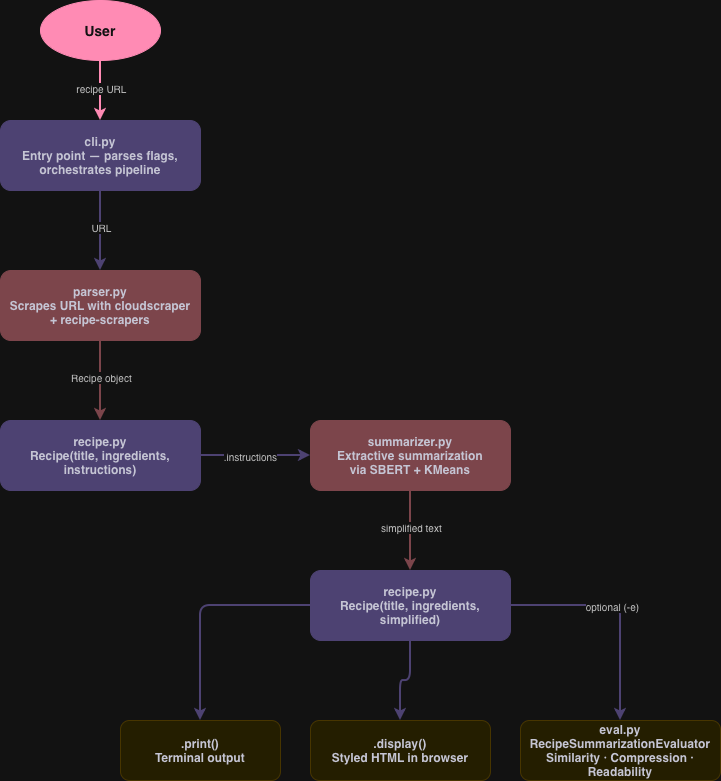

The diagram above was exported from draw.io. Its source (the exported page's mxGraphModel, read from the mxfile embedded in the PNG):
<mxGraphModel dx="784" dy="813" grid="0" gridSize="10" guides="1" tooltips="1" connect="1" arrows="1" fold="1" page="0" pageScale="1" pageWidth="1169" pageHeight="827" background="#ffffff" math="0" shadow="0">
  <root>
    <mxCell id="0" />
    <mxCell id="1" parent="0" style="fillColor=#ffffff;" />
    <mxCell id="2" parent="1" style="ellipse;whiteSpace=wrap;html=1;fillColor=#e11444;fontColor=#ffffff;strokeColor=#e11444;fontSize=14;fontStyle=1;" value="User" vertex="1">
      <mxGeometry height="60" width="120" x="480" y="40" as="geometry" />
    </mxCell>
    <mxCell id="3" parent="1" style="rounded=1;whiteSpace=wrap;html=1;fillColor=#c6b9f1;strokeColor=#c6b9f1;fontColor=#2c2c3e;fontSize=12;fontStyle=1;" value="cli.py&#10;Entry point — parses flags,&#10;orchestrates pipeline" vertex="1">
      <mxGeometry height="70" width="200" x="440" y="160" as="geometry" />
    </mxCell>
    <mxCell id="4" edge="1" parent="1" source="2" style="edgeStyle=orthogonalEdgeStyle;strokeColor=#e11444;strokeWidth=2;fontColor=#333333;" target="3">
      <mxGeometry relative="1" as="geometry" />
    </mxCell>
    <mxCell id="4l" connectable="0" parent="4" style="edgeLabel;html=1;align=center;verticalAlign=middle;resizable=0;fontSize=10;fontColor=#333333;" value="recipe URL" vertex="1">
      <mxGeometry relative="1" x="-0.1" as="geometry" />
    </mxCell>
    <mxCell id="5" parent="1" style="rounded=1;whiteSpace=wrap;html=1;fillColor=#e8a8af;strokeColor=#e8a8af;fontColor=#2c2c3e;fontSize=12;fontStyle=1;" value="parser.py&#10;Scrapes URL with cloudscraper&#10;+ recipe-scrapers" vertex="1">
      <mxGeometry height="70" width="200" x="440" y="310" as="geometry" />
    </mxCell>
    <mxCell id="7" edge="1" parent="1" source="3" style="edgeStyle=orthogonalEdgeStyle;strokeColor=#c6b9f1;strokeWidth=2;fontColor=#333333;" target="5">
      <mxGeometry relative="1" as="geometry" />
    </mxCell>
    <mxCell id="7l" connectable="0" parent="7" style="edgeLabel;html=1;align=center;verticalAlign=middle;resizable=0;fontSize=10;fontColor=#333333;" value="URL" vertex="1">
      <mxGeometry relative="1" x="-0.1" as="geometry" />
    </mxCell>
    <mxCell id="9" parent="1" style="rounded=1;whiteSpace=wrap;html=1;fillColor=#c6b9f1;strokeColor=#c6b9f1;fontColor=#2c2c3e;fontSize=12;fontStyle=1;" value="recipe.py&#10;Recipe(title, ingredients, instructions)" vertex="1">
      <mxGeometry height="70" width="200" x="440" y="460" as="geometry" />
    </mxCell>
    <mxCell id="10" edge="1" parent="1" source="5" style="edgeStyle=orthogonalEdgeStyle;strokeColor=#e8a8af;strokeWidth=2;fontColor=#333333;" target="9">
      <mxGeometry relative="1" as="geometry" />
    </mxCell>
    <mxCell id="10l" connectable="0" parent="10" style="edgeLabel;html=1;align=center;verticalAlign=middle;resizable=0;fontSize=10;fontColor=#333333;" value="Recipe object" vertex="1">
      <mxGeometry relative="1" x="-0.1" as="geometry" />
    </mxCell>
    <mxCell id="6" parent="1" style="rounded=1;whiteSpace=wrap;html=1;fillColor=#e8a8af;strokeColor=#e8a8af;fontColor=#2c2c3e;fontSize=12;fontStyle=1;" value="summarizer.py&#10;Extractive summarization&#10;via SBERT + KMeans" vertex="1">
      <mxGeometry height="70" width="200" x="750" y="460" as="geometry" />
    </mxCell>
    <mxCell id="8" edge="1" parent="1" source="9" style="edgeStyle=orthogonalEdgeStyle;strokeColor=#c6b9f1;strokeWidth=2;fontColor=#333333;" target="6">
      <mxGeometry relative="1" as="geometry" />
    </mxCell>
    <mxCell id="8l" connectable="0" parent="8" style="edgeLabel;html=1;align=center;verticalAlign=middle;resizable=0;fontSize=10;fontColor=#333333;" value=".instructions" vertex="1">
      <mxGeometry relative="1" x="-0.1" as="geometry" />
    </mxCell>
    <mxCell id="19" parent="1" style="rounded=1;whiteSpace=wrap;html=1;fillColor=#c6b9f1;strokeColor=#c6b9f1;fontColor=#2c2c3e;fontSize=12;fontStyle=1;" value="recipe.py&#10;Recipe(title, ingredients, simplified)" vertex="1">
      <mxGeometry height="70" width="200" x="750" y="610" as="geometry" />
    </mxCell>
    <mxCell id="20" edge="1" parent="1" source="6" style="edgeStyle=orthogonalEdgeStyle;strokeColor=#e8a8af;strokeWidth=2;" target="19">
      <mxGeometry relative="1" as="geometry" />
    </mxCell>
    <mxCell id="20l" connectable="0" parent="20" style="edgeLabel;html=1;align=center;verticalAlign=middle;resizable=0;fontSize=10;fontColor=#333333;" value="simplified text" vertex="1">
      <mxGeometry relative="1" x="-0.1" as="geometry" />
    </mxCell>
    <mxCell id="12" parent="1" style="rounded=1;whiteSpace=wrap;html=1;fillColor=#fef7ba;strokeColor=#fce82d;fontColor=#2c2c3e;fontSize=12;fontStyle=1;" value=".print()&#10;Terminal output" vertex="1">
      <mxGeometry height="60" width="160" x="560" y="760" as="geometry" />
    </mxCell>
    <mxCell id="13" parent="1" style="rounded=1;whiteSpace=wrap;html=1;fillColor=#fef7ba;strokeColor=#fce82d;fontColor=#2c2c3e;fontSize=12;fontStyle=1;" value=".display()&#10;Styled HTML in browser" vertex="1">
      <mxGeometry height="60" width="180" x="750" y="760" as="geometry" />
    </mxCell>
    <mxCell id="14" parent="1" style="rounded=1;whiteSpace=wrap;html=1;fillColor=#fef7ba;strokeColor=#fce82d;fontColor=#2c2c3e;fontSize=12;fontStyle=1;" value="eval.py&#10;RecipeSummarizationEvaluator&#10;Similarity · Compression · Readability" vertex="1">
      <mxGeometry height="60" width="200" x="960" y="760" as="geometry" />
    </mxCell>
    <mxCell id="15" edge="1" parent="1" source="19" style="edgeStyle=orthogonalEdgeStyle;strokeColor=#c6b9f1;strokeWidth=2;" target="12">
      <mxGeometry relative="1" as="geometry" />
    </mxCell>
    <mxCell id="16" edge="1" parent="1" source="19" style="edgeStyle=orthogonalEdgeStyle;strokeColor=#c6b9f1;strokeWidth=2;" target="13">
      <mxGeometry relative="1" as="geometry" />
    </mxCell>
    <mxCell id="17" edge="1" parent="1" source="19" style="edgeStyle=orthogonalEdgeStyle;strokeColor=#c6b9f1;strokeWidth=2;" target="14">
      <mxGeometry relative="1" as="geometry" />
    </mxCell>
    <mxCell id="17l" connectable="0" parent="17" style="edgeLabel;html=1;align=center;verticalAlign=middle;resizable=0;fontSize=10;fontColor=#333333;" value="optional (-e)" vertex="1">
      <mxGeometry relative="1" x="-0.1" as="geometry" />
    </mxCell>
  </root>
</mxGraphModel>